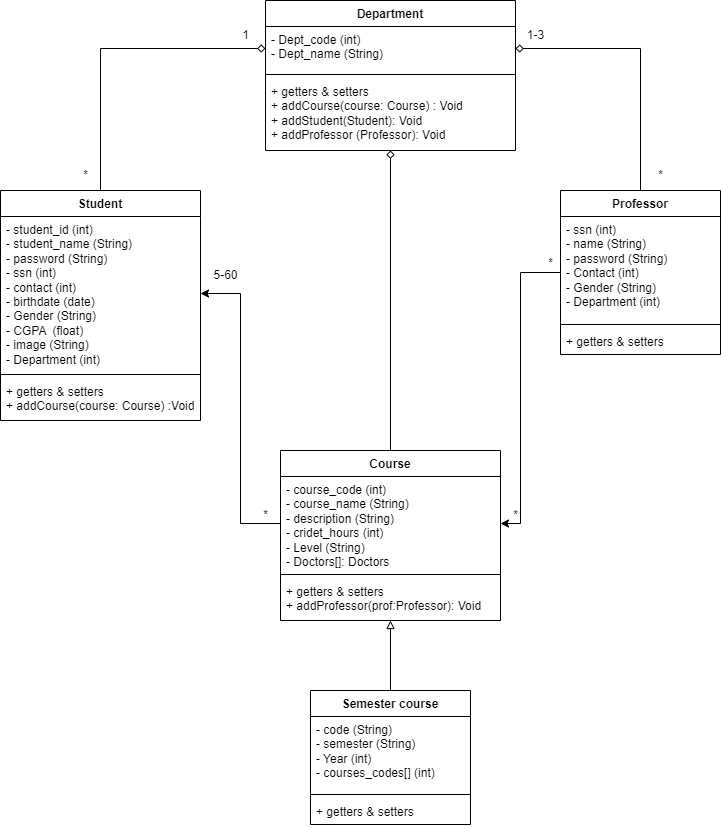

The diagram above was exported from draw.io. Its source (the exported page's mxGraphModel, read from the mxfile embedded in the PNG):
<mxGraphModel dx="875" dy="442" grid="1" gridSize="10" guides="1" tooltips="1" connect="1" arrows="1" fold="1" page="1" pageScale="1" pageWidth="827" pageHeight="1169" math="0" shadow="0">
  <root>
    <mxCell id="WIyWlLk6GJQsqaUBKTNV-0" />
    <mxCell id="WIyWlLk6GJQsqaUBKTNV-1" parent="WIyWlLk6GJQsqaUBKTNV-0" />
    <mxCell id="G0uzqrdoPxzXNGS-ZDy8-0" value="Department" style="swimlane;fontStyle=1;align=center;verticalAlign=top;childLayout=stackLayout;horizontal=1;startSize=26;horizontalStack=0;resizeParent=1;resizeParentMax=0;resizeLast=0;collapsible=1;marginBottom=0;whiteSpace=wrap;html=1;" vertex="1" parent="WIyWlLk6GJQsqaUBKTNV-1">
      <mxGeometry x="305" y="50" width="250" height="150" as="geometry" />
    </mxCell>
    <mxCell id="G0uzqrdoPxzXNGS-ZDy8-1" value="- Dept_code (int)&lt;br&gt;- Dept_name (String)" style="text;strokeColor=none;fillColor=none;align=left;verticalAlign=top;spacingLeft=4;spacingRight=4;overflow=hidden;rotatable=0;points=[[0,0.5],[1,0.5]];portConstraint=eastwest;whiteSpace=wrap;html=1;" vertex="1" parent="G0uzqrdoPxzXNGS-ZDy8-0">
      <mxGeometry y="26" width="250" height="44" as="geometry" />
    </mxCell>
    <mxCell id="G0uzqrdoPxzXNGS-ZDy8-2" value="" style="line;strokeWidth=1;fillColor=none;align=left;verticalAlign=middle;spacingTop=-1;spacingLeft=3;spacingRight=3;rotatable=0;labelPosition=right;points=[];portConstraint=eastwest;strokeColor=inherit;" vertex="1" parent="G0uzqrdoPxzXNGS-ZDy8-0">
      <mxGeometry y="70" width="250" height="8" as="geometry" />
    </mxCell>
    <mxCell id="G0uzqrdoPxzXNGS-ZDy8-3" value="+ getters &amp;amp; setters&lt;br&gt;+ addCourse(course: Course) : Void&lt;br&gt;+ addStudent(Student): Void&lt;br&gt;+ addProfessor (Professor): Void" style="text;strokeColor=none;fillColor=none;align=left;verticalAlign=top;spacingLeft=4;spacingRight=4;overflow=hidden;rotatable=0;points=[[0,0.5],[1,0.5]];portConstraint=eastwest;whiteSpace=wrap;html=1;" vertex="1" parent="G0uzqrdoPxzXNGS-ZDy8-0">
      <mxGeometry y="78" width="250" height="72" as="geometry" />
    </mxCell>
    <mxCell id="G0uzqrdoPxzXNGS-ZDy8-30" style="edgeStyle=orthogonalEdgeStyle;rounded=0;orthogonalLoop=1;jettySize=auto;html=1;entryX=0;entryY=0.5;entryDx=0;entryDy=0;endArrow=diamond;endFill=0;" edge="1" parent="WIyWlLk6GJQsqaUBKTNV-1" source="G0uzqrdoPxzXNGS-ZDy8-4" target="G0uzqrdoPxzXNGS-ZDy8-1">
      <mxGeometry relative="1" as="geometry" />
    </mxCell>
    <mxCell id="G0uzqrdoPxzXNGS-ZDy8-4" value="Student" style="swimlane;fontStyle=1;align=center;verticalAlign=top;childLayout=stackLayout;horizontal=1;startSize=26;horizontalStack=0;resizeParent=1;resizeParentMax=0;resizeLast=0;collapsible=1;marginBottom=0;whiteSpace=wrap;html=1;" vertex="1" parent="WIyWlLk6GJQsqaUBKTNV-1">
      <mxGeometry x="40" y="240" width="200" height="230" as="geometry" />
    </mxCell>
    <mxCell id="G0uzqrdoPxzXNGS-ZDy8-5" value="- student_id (int)&lt;br&gt;- student_name (String)&lt;br&gt;- password (String)&lt;br&gt;- ssn (int)&lt;br&gt;- contact (int)&lt;br&gt;- birthdate (date)&lt;br&gt;- Gender (String)&lt;br&gt;- CGPA&amp;nbsp; (float)&lt;br&gt;- image (String)&lt;br&gt;- Department (int)&lt;div&gt;&lt;br/&gt;&lt;/div&gt;" style="text;strokeColor=none;fillColor=none;align=left;verticalAlign=top;spacingLeft=4;spacingRight=4;overflow=hidden;rotatable=0;points=[[0,0.5],[1,0.5]];portConstraint=eastwest;whiteSpace=wrap;html=1;" vertex="1" parent="G0uzqrdoPxzXNGS-ZDy8-4">
      <mxGeometry y="26" width="200" height="154" as="geometry" />
    </mxCell>
    <mxCell id="G0uzqrdoPxzXNGS-ZDy8-6" value="" style="line;strokeWidth=1;fillColor=none;align=left;verticalAlign=middle;spacingTop=-1;spacingLeft=3;spacingRight=3;rotatable=0;labelPosition=right;points=[];portConstraint=eastwest;strokeColor=inherit;" vertex="1" parent="G0uzqrdoPxzXNGS-ZDy8-4">
      <mxGeometry y="180" width="200" height="8" as="geometry" />
    </mxCell>
    <mxCell id="G0uzqrdoPxzXNGS-ZDy8-7" value="+ getters &amp;amp; setters&lt;br&gt;+ addCourse(course: Course) :Void" style="text;strokeColor=none;fillColor=none;align=left;verticalAlign=top;spacingLeft=4;spacingRight=4;overflow=hidden;rotatable=0;points=[[0,0.5],[1,0.5]];portConstraint=eastwest;whiteSpace=wrap;html=1;" vertex="1" parent="G0uzqrdoPxzXNGS-ZDy8-4">
      <mxGeometry y="188" width="200" height="42" as="geometry" />
    </mxCell>
    <mxCell id="G0uzqrdoPxzXNGS-ZDy8-24" style="edgeStyle=orthogonalEdgeStyle;rounded=0;orthogonalLoop=1;jettySize=auto;html=1;entryX=1;entryY=0.5;entryDx=0;entryDy=0;" edge="1" parent="WIyWlLk6GJQsqaUBKTNV-1" source="G0uzqrdoPxzXNGS-ZDy8-8" target="G0uzqrdoPxzXNGS-ZDy8-13">
      <mxGeometry relative="1" as="geometry">
        <Array as="points">
          <mxPoint x="560" y="322" />
          <mxPoint x="560" y="573" />
        </Array>
      </mxGeometry>
    </mxCell>
    <mxCell id="G0uzqrdoPxzXNGS-ZDy8-27" style="edgeStyle=orthogonalEdgeStyle;rounded=0;orthogonalLoop=1;jettySize=auto;html=1;entryX=1;entryY=0.5;entryDx=0;entryDy=0;endArrow=diamond;endFill=0;" edge="1" parent="WIyWlLk6GJQsqaUBKTNV-1" source="G0uzqrdoPxzXNGS-ZDy8-8" target="G0uzqrdoPxzXNGS-ZDy8-1">
      <mxGeometry relative="1" as="geometry" />
    </mxCell>
    <mxCell id="G0uzqrdoPxzXNGS-ZDy8-8" value="Professor" style="swimlane;fontStyle=1;align=center;verticalAlign=top;childLayout=stackLayout;horizontal=1;startSize=26;horizontalStack=0;resizeParent=1;resizeParentMax=0;resizeLast=0;collapsible=1;marginBottom=0;whiteSpace=wrap;html=1;" vertex="1" parent="WIyWlLk6GJQsqaUBKTNV-1">
      <mxGeometry x="600" y="240" width="160" height="164" as="geometry" />
    </mxCell>
    <mxCell id="G0uzqrdoPxzXNGS-ZDy8-9" value="- ssn (int)&lt;br&gt;- name (String)&lt;br&gt;- password (String)&lt;br&gt;- Contact (int)&lt;br&gt;- Gender (String)&lt;br&gt;- Department (int)" style="text;strokeColor=none;fillColor=none;align=left;verticalAlign=top;spacingLeft=4;spacingRight=4;overflow=hidden;rotatable=0;points=[[0,0.5],[1,0.5]];portConstraint=eastwest;whiteSpace=wrap;html=1;" vertex="1" parent="G0uzqrdoPxzXNGS-ZDy8-8">
      <mxGeometry y="26" width="160" height="104" as="geometry" />
    </mxCell>
    <mxCell id="G0uzqrdoPxzXNGS-ZDy8-10" value="" style="line;strokeWidth=1;fillColor=none;align=left;verticalAlign=middle;spacingTop=-1;spacingLeft=3;spacingRight=3;rotatable=0;labelPosition=right;points=[];portConstraint=eastwest;strokeColor=inherit;" vertex="1" parent="G0uzqrdoPxzXNGS-ZDy8-8">
      <mxGeometry y="130" width="160" height="8" as="geometry" />
    </mxCell>
    <mxCell id="G0uzqrdoPxzXNGS-ZDy8-11" value="+ getters &amp;amp; setters" style="text;strokeColor=none;fillColor=none;align=left;verticalAlign=top;spacingLeft=4;spacingRight=4;overflow=hidden;rotatable=0;points=[[0,0.5],[1,0.5]];portConstraint=eastwest;whiteSpace=wrap;html=1;" vertex="1" parent="G0uzqrdoPxzXNGS-ZDy8-8">
      <mxGeometry y="138" width="160" height="26" as="geometry" />
    </mxCell>
    <mxCell id="G0uzqrdoPxzXNGS-ZDy8-12" value="Course" style="swimlane;fontStyle=1;align=center;verticalAlign=top;childLayout=stackLayout;horizontal=1;startSize=26;horizontalStack=0;resizeParent=1;resizeParentMax=0;resizeLast=0;collapsible=1;marginBottom=0;whiteSpace=wrap;html=1;" vertex="1" parent="WIyWlLk6GJQsqaUBKTNV-1">
      <mxGeometry x="320" y="500" width="220" height="170" as="geometry" />
    </mxCell>
    <mxCell id="G0uzqrdoPxzXNGS-ZDy8-13" value="- course_code (int)&lt;br&gt;- course_name (String)&lt;br&gt;- description (String)&lt;br&gt;- cridet_hours (int)&lt;br&gt;- Level (String)&lt;br&gt;- Doctors[]: Doctors" style="text;strokeColor=none;fillColor=none;align=left;verticalAlign=top;spacingLeft=4;spacingRight=4;overflow=hidden;rotatable=0;points=[[0,0.5],[1,0.5]];portConstraint=eastwest;whiteSpace=wrap;html=1;" vertex="1" parent="G0uzqrdoPxzXNGS-ZDy8-12">
      <mxGeometry y="26" width="220" height="94" as="geometry" />
    </mxCell>
    <mxCell id="G0uzqrdoPxzXNGS-ZDy8-14" value="" style="line;strokeWidth=1;fillColor=none;align=left;verticalAlign=middle;spacingTop=-1;spacingLeft=3;spacingRight=3;rotatable=0;labelPosition=right;points=[];portConstraint=eastwest;strokeColor=inherit;" vertex="1" parent="G0uzqrdoPxzXNGS-ZDy8-12">
      <mxGeometry y="120" width="220" height="8" as="geometry" />
    </mxCell>
    <mxCell id="G0uzqrdoPxzXNGS-ZDy8-15" value="+ getters &amp;amp; setters&lt;br&gt;+ addProfessor(prof:Professor): Void" style="text;strokeColor=none;fillColor=none;align=left;verticalAlign=top;spacingLeft=4;spacingRight=4;overflow=hidden;rotatable=0;points=[[0,0.5],[1,0.5]];portConstraint=eastwest;whiteSpace=wrap;html=1;" vertex="1" parent="G0uzqrdoPxzXNGS-ZDy8-12">
      <mxGeometry y="128" width="220" height="42" as="geometry" />
    </mxCell>
    <mxCell id="G0uzqrdoPxzXNGS-ZDy8-16" value="Semester course" style="swimlane;fontStyle=1;align=center;verticalAlign=top;childLayout=stackLayout;horizontal=1;startSize=26;horizontalStack=0;resizeParent=1;resizeParentMax=0;resizeLast=0;collapsible=1;marginBottom=0;whiteSpace=wrap;html=1;" vertex="1" parent="WIyWlLk6GJQsqaUBKTNV-1">
      <mxGeometry x="350" y="740" width="160" height="134" as="geometry" />
    </mxCell>
    <mxCell id="G0uzqrdoPxzXNGS-ZDy8-17" value="- code (String)&lt;br&gt;- semester (String)&lt;br&gt;- Year (int)&lt;br&gt;- courses_codes[] (int)" style="text;strokeColor=none;fillColor=none;align=left;verticalAlign=top;spacingLeft=4;spacingRight=4;overflow=hidden;rotatable=0;points=[[0,0.5],[1,0.5]];portConstraint=eastwest;whiteSpace=wrap;html=1;" vertex="1" parent="G0uzqrdoPxzXNGS-ZDy8-16">
      <mxGeometry y="26" width="160" height="74" as="geometry" />
    </mxCell>
    <mxCell id="G0uzqrdoPxzXNGS-ZDy8-18" value="" style="line;strokeWidth=1;fillColor=none;align=left;verticalAlign=middle;spacingTop=-1;spacingLeft=3;spacingRight=3;rotatable=0;labelPosition=right;points=[];portConstraint=eastwest;strokeColor=inherit;" vertex="1" parent="G0uzqrdoPxzXNGS-ZDy8-16">
      <mxGeometry y="100" width="160" height="8" as="geometry" />
    </mxCell>
    <mxCell id="G0uzqrdoPxzXNGS-ZDy8-19" value="+ getters &amp;amp; setters" style="text;strokeColor=none;fillColor=none;align=left;verticalAlign=top;spacingLeft=4;spacingRight=4;overflow=hidden;rotatable=0;points=[[0,0.5],[1,0.5]];portConstraint=eastwest;whiteSpace=wrap;html=1;" vertex="1" parent="G0uzqrdoPxzXNGS-ZDy8-16">
      <mxGeometry y="108" width="160" height="26" as="geometry" />
    </mxCell>
    <mxCell id="G0uzqrdoPxzXNGS-ZDy8-20" style="rounded=0;orthogonalLoop=1;jettySize=auto;html=1;endArrow=block;endFill=0;" edge="1" parent="WIyWlLk6GJQsqaUBKTNV-1" source="G0uzqrdoPxzXNGS-ZDy8-16" target="G0uzqrdoPxzXNGS-ZDy8-15">
      <mxGeometry relative="1" as="geometry">
        <mxPoint x="400" y="650" as="targetPoint" />
      </mxGeometry>
    </mxCell>
    <mxCell id="G0uzqrdoPxzXNGS-ZDy8-23" style="edgeStyle=orthogonalEdgeStyle;rounded=0;orthogonalLoop=1;jettySize=auto;html=1;" edge="1" parent="WIyWlLk6GJQsqaUBKTNV-1" source="G0uzqrdoPxzXNGS-ZDy8-13" target="G0uzqrdoPxzXNGS-ZDy8-5">
      <mxGeometry relative="1" as="geometry" />
    </mxCell>
    <mxCell id="G0uzqrdoPxzXNGS-ZDy8-29" style="rounded=0;orthogonalLoop=1;jettySize=auto;html=1;endArrow=diamond;endFill=0;" edge="1" parent="WIyWlLk6GJQsqaUBKTNV-1" source="G0uzqrdoPxzXNGS-ZDy8-12" target="G0uzqrdoPxzXNGS-ZDy8-3">
      <mxGeometry relative="1" as="geometry" />
    </mxCell>
    <mxCell id="G0uzqrdoPxzXNGS-ZDy8-31" value="*" style="text;html=1;align=center;verticalAlign=middle;resizable=0;points=[];autosize=1;strokeColor=none;fillColor=none;" vertex="1" parent="WIyWlLk6GJQsqaUBKTNV-1">
      <mxGeometry x="575" y="298" width="30" height="30" as="geometry" />
    </mxCell>
    <mxCell id="G0uzqrdoPxzXNGS-ZDy8-32" value="*" style="text;html=1;align=center;verticalAlign=middle;resizable=0;points=[];autosize=1;strokeColor=none;fillColor=none;" vertex="1" parent="WIyWlLk6GJQsqaUBKTNV-1">
      <mxGeometry x="540" y="550" width="30" height="30" as="geometry" />
    </mxCell>
    <mxCell id="G0uzqrdoPxzXNGS-ZDy8-33" value="*" style="text;html=1;align=center;verticalAlign=middle;resizable=0;points=[];autosize=1;strokeColor=none;fillColor=none;" vertex="1" parent="WIyWlLk6GJQsqaUBKTNV-1">
      <mxGeometry x="290" y="550" width="30" height="30" as="geometry" />
    </mxCell>
    <mxCell id="G0uzqrdoPxzXNGS-ZDy8-34" value="5-60" style="text;html=1;align=center;verticalAlign=middle;resizable=0;points=[];autosize=1;strokeColor=none;fillColor=none;" vertex="1" parent="WIyWlLk6GJQsqaUBKTNV-1">
      <mxGeometry x="240" y="310" width="50" height="30" as="geometry" />
    </mxCell>
    <mxCell id="G0uzqrdoPxzXNGS-ZDy8-36" value="*" style="text;html=1;align=center;verticalAlign=middle;resizable=0;points=[];autosize=1;strokeColor=none;fillColor=none;" vertex="1" parent="WIyWlLk6GJQsqaUBKTNV-1">
      <mxGeometry x="110" y="210" width="30" height="30" as="geometry" />
    </mxCell>
    <mxCell id="G0uzqrdoPxzXNGS-ZDy8-37" value="1" style="text;html=1;align=center;verticalAlign=middle;resizable=0;points=[];autosize=1;strokeColor=none;fillColor=none;" vertex="1" parent="WIyWlLk6GJQsqaUBKTNV-1">
      <mxGeometry x="270" y="70" width="30" height="30" as="geometry" />
    </mxCell>
    <mxCell id="G0uzqrdoPxzXNGS-ZDy8-38" value="1-3" style="text;html=1;align=center;verticalAlign=middle;resizable=0;points=[];autosize=1;strokeColor=none;fillColor=none;" vertex="1" parent="WIyWlLk6GJQsqaUBKTNV-1">
      <mxGeometry x="555" y="70" width="40" height="30" as="geometry" />
    </mxCell>
    <mxCell id="G0uzqrdoPxzXNGS-ZDy8-39" value="*" style="text;html=1;align=center;verticalAlign=middle;resizable=0;points=[];autosize=1;strokeColor=none;fillColor=none;" vertex="1" parent="WIyWlLk6GJQsqaUBKTNV-1">
      <mxGeometry x="685" y="210" width="30" height="30" as="geometry" />
    </mxCell>
  </root>
</mxGraphModel>